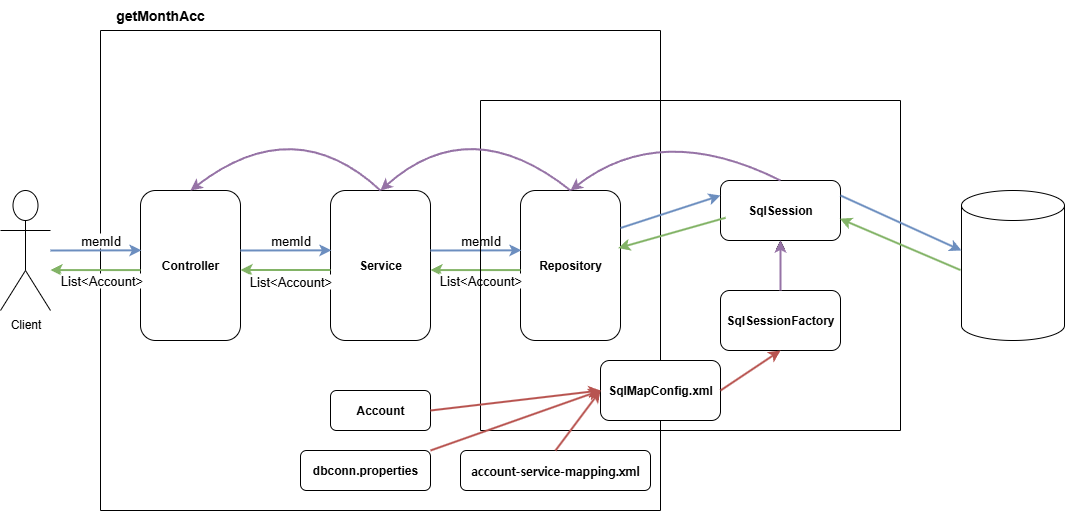

The diagram above was exported from draw.io. Its source (the exported page's mxGraphModel, read from the mxfile embedded in the PNG):
<mxGraphModel dx="1144" dy="735" grid="1" gridSize="10" guides="1" tooltips="1" connect="1" arrows="1" fold="1" page="1" pageScale="1" pageWidth="827" pageHeight="1169" math="0" shadow="0">
  <root>
    <mxCell id="0" />
    <mxCell id="1" parent="0" />
    <mxCell id="Ryu7UUnzi56rGDGhZTWU-1" value="" style="swimlane;startSize=0;" vertex="1" parent="1">
      <mxGeometry x="120" y="120" width="560" height="480" as="geometry" />
    </mxCell>
    <mxCell id="Ryu7UUnzi56rGDGhZTWU-2" value="&lt;font&gt;&lt;b style=&quot;&quot;&gt;Controller&lt;/b&gt;&lt;/font&gt;" style="rounded=1;whiteSpace=wrap;html=1;" vertex="1" parent="Ryu7UUnzi56rGDGhZTWU-1">
      <mxGeometry x="40" y="160" width="100" height="150" as="geometry" />
    </mxCell>
    <mxCell id="Ryu7UUnzi56rGDGhZTWU-5" value="" style="endArrow=classic;html=1;rounded=0;fillColor=#d5e8d4;strokeColor=#82b366;exitX=0;exitY=0.5;exitDx=0;exitDy=0;strokeWidth=2;" edge="1" parent="Ryu7UUnzi56rGDGhZTWU-1">
      <mxGeometry width="50" height="50" relative="1" as="geometry">
        <mxPoint x="40" y="239.57999999999998" as="sourcePoint" />
        <mxPoint x="-50" y="239.57999999999998" as="targetPoint" />
      </mxGeometry>
    </mxCell>
    <mxCell id="Ryu7UUnzi56rGDGhZTWU-36" value="&lt;font style=&quot;font-size: 13px;&quot;&gt;List&amp;lt;Account&amp;gt;&lt;/font&gt;" style="edgeLabel;html=1;align=center;verticalAlign=middle;resizable=0;points=[];" vertex="1" connectable="0" parent="Ryu7UUnzi56rGDGhZTWU-5">
      <mxGeometry x="-0.4254" y="-2" relative="1" as="geometry">
        <mxPoint x="-14" y="12" as="offset" />
      </mxGeometry>
    </mxCell>
    <mxCell id="Ryu7UUnzi56rGDGhZTWU-7" value="&lt;font&gt;&lt;b style=&quot;&quot;&gt;Service&lt;/b&gt;&lt;/font&gt;" style="rounded=1;whiteSpace=wrap;html=1;" vertex="1" parent="Ryu7UUnzi56rGDGhZTWU-1">
      <mxGeometry x="230" y="160" width="100" height="150" as="geometry" />
    </mxCell>
    <mxCell id="Ryu7UUnzi56rGDGhZTWU-9" value="" style="endArrow=classic;html=1;rounded=0;entryX=0.008;entryY=0.399;entryDx=0;entryDy=0;entryPerimeter=0;fillColor=#dae8fc;strokeColor=#6c8ebf;strokeWidth=2;" edge="1" parent="Ryu7UUnzi56rGDGhZTWU-1" target="Ryu7UUnzi56rGDGhZTWU-7">
      <mxGeometry width="50" height="50" relative="1" as="geometry">
        <mxPoint x="140" y="220" as="sourcePoint" />
        <mxPoint x="310" y="370" as="targetPoint" />
      </mxGeometry>
    </mxCell>
    <mxCell id="Ryu7UUnzi56rGDGhZTWU-37" value="&lt;font style=&quot;font-size: 13px;&quot;&gt;memId&lt;/font&gt;" style="edgeLabel;html=1;align=center;verticalAlign=middle;resizable=0;points=[];" vertex="1" connectable="0" parent="Ryu7UUnzi56rGDGhZTWU-9">
      <mxGeometry x="0.1046" y="4" relative="1" as="geometry">
        <mxPoint y="-6" as="offset" />
      </mxGeometry>
    </mxCell>
    <mxCell id="Ryu7UUnzi56rGDGhZTWU-10" value="&lt;font&gt;&lt;b style=&quot;&quot;&gt;Repository&lt;/b&gt;&lt;/font&gt;" style="rounded=1;whiteSpace=wrap;html=1;" vertex="1" parent="Ryu7UUnzi56rGDGhZTWU-1">
      <mxGeometry x="420" y="160" width="100" height="150" as="geometry" />
    </mxCell>
    <mxCell id="Ryu7UUnzi56rGDGhZTWU-11" value="&lt;font style=&quot;font-size: 13px;&quot;&gt;List&amp;lt;Account&amp;gt;&lt;/font&gt;" style="endArrow=classic;html=1;rounded=0;fillColor=#d5e8d4;strokeColor=#82b366;exitX=0;exitY=0.5;exitDx=0;exitDy=0;strokeWidth=2;" edge="1" parent="Ryu7UUnzi56rGDGhZTWU-1">
      <mxGeometry x="-0.1111" y="10" width="50" height="50" relative="1" as="geometry">
        <mxPoint x="420" y="239.57999999999998" as="sourcePoint" />
        <mxPoint x="330" y="239.57999999999998" as="targetPoint" />
        <mxPoint as="offset" />
      </mxGeometry>
    </mxCell>
    <mxCell id="Ryu7UUnzi56rGDGhZTWU-12" value="" style="endArrow=classic;html=1;rounded=0;entryX=0.008;entryY=0.399;entryDx=0;entryDy=0;entryPerimeter=0;fillColor=#dae8fc;strokeColor=#6c8ebf;strokeWidth=2;" edge="1" parent="Ryu7UUnzi56rGDGhZTWU-1" target="Ryu7UUnzi56rGDGhZTWU-10">
      <mxGeometry width="50" height="50" relative="1" as="geometry">
        <mxPoint x="330" y="220" as="sourcePoint" />
        <mxPoint x="500" y="370" as="targetPoint" />
      </mxGeometry>
    </mxCell>
    <mxCell id="Ryu7UUnzi56rGDGhZTWU-43" value="&lt;font style=&quot;font-size: 13px;&quot;&gt;memId&lt;/font&gt;" style="edgeLabel;html=1;align=center;verticalAlign=middle;resizable=0;points=[];" vertex="1" connectable="0" parent="Ryu7UUnzi56rGDGhZTWU-12">
      <mxGeometry x="0.416" y="2" relative="1" as="geometry">
        <mxPoint x="-14" y="-8" as="offset" />
      </mxGeometry>
    </mxCell>
    <mxCell id="Ryu7UUnzi56rGDGhZTWU-17" value="" style="swimlane;startSize=0;" vertex="1" parent="Ryu7UUnzi56rGDGhZTWU-1">
      <mxGeometry x="380" y="70" width="420" height="330" as="geometry" />
    </mxCell>
    <mxCell id="Ryu7UUnzi56rGDGhZTWU-20" value="&lt;b&gt;SqlSession&lt;/b&gt;" style="rounded=1;whiteSpace=wrap;html=1;" vertex="1" parent="Ryu7UUnzi56rGDGhZTWU-17">
      <mxGeometry x="240" y="80" width="120" height="60" as="geometry" />
    </mxCell>
    <mxCell id="Ryu7UUnzi56rGDGhZTWU-41" value="" style="edgeStyle=orthogonalEdgeStyle;rounded=0;orthogonalLoop=1;jettySize=auto;html=1;exitX=0.5;exitY=0;exitDx=0;exitDy=0;" edge="1" parent="Ryu7UUnzi56rGDGhZTWU-17" source="Ryu7UUnzi56rGDGhZTWU-21" target="Ryu7UUnzi56rGDGhZTWU-20">
      <mxGeometry relative="1" as="geometry" />
    </mxCell>
    <mxCell id="Ryu7UUnzi56rGDGhZTWU-42" value="" style="edgeStyle=orthogonalEdgeStyle;rounded=0;orthogonalLoop=1;jettySize=auto;html=1;" edge="1" parent="Ryu7UUnzi56rGDGhZTWU-17" source="Ryu7UUnzi56rGDGhZTWU-21" target="Ryu7UUnzi56rGDGhZTWU-20">
      <mxGeometry relative="1" as="geometry" />
    </mxCell>
    <mxCell id="Ryu7UUnzi56rGDGhZTWU-21" value="&lt;b&gt;SqlSessionFactory&lt;/b&gt;" style="rounded=1;whiteSpace=wrap;html=1;" vertex="1" parent="Ryu7UUnzi56rGDGhZTWU-17">
      <mxGeometry x="240" y="190" width="120" height="60" as="geometry" />
    </mxCell>
    <mxCell id="Ryu7UUnzi56rGDGhZTWU-22" value="SqlMapConfig.xml" style="rounded=1;whiteSpace=wrap;html=1;fontStyle=1" vertex="1" parent="Ryu7UUnzi56rGDGhZTWU-17">
      <mxGeometry x="120" y="260" width="120" height="60" as="geometry" />
    </mxCell>
    <mxCell id="Ryu7UUnzi56rGDGhZTWU-27" value="" style="endArrow=classic;html=1;rounded=0;fillColor=#e1d5e7;strokeColor=#9673a6;strokeWidth=2;entryX=0.5;entryY=1;entryDx=0;entryDy=0;exitX=0.5;exitY=0;exitDx=0;exitDy=0;" edge="1" parent="Ryu7UUnzi56rGDGhZTWU-17" source="Ryu7UUnzi56rGDGhZTWU-21" target="Ryu7UUnzi56rGDGhZTWU-20">
      <mxGeometry width="50" height="50" relative="1" as="geometry">
        <mxPoint x="300" y="200" as="sourcePoint" />
        <mxPoint x="380" y="270" as="targetPoint" />
      </mxGeometry>
    </mxCell>
    <mxCell id="Ryu7UUnzi56rGDGhZTWU-28" value="" style="endArrow=classic;html=1;rounded=0;fillColor=#f8cecc;strokeColor=#b85450;strokeWidth=2;entryX=0.5;entryY=1;entryDx=0;entryDy=0;exitX=1;exitY=0.5;exitDx=0;exitDy=0;" edge="1" parent="Ryu7UUnzi56rGDGhZTWU-17" source="Ryu7UUnzi56rGDGhZTWU-22" target="Ryu7UUnzi56rGDGhZTWU-21">
      <mxGeometry width="50" height="50" relative="1" as="geometry">
        <mxPoint x="370" y="350" as="sourcePoint" />
        <mxPoint x="370" y="290" as="targetPoint" />
      </mxGeometry>
    </mxCell>
    <mxCell id="Ryu7UUnzi56rGDGhZTWU-24" value="" style="endArrow=classic;html=1;rounded=0;entryX=0.5;entryY=0;entryDx=0;entryDy=0;exitX=0.5;exitY=0;exitDx=0;exitDy=0;curved=1;strokeWidth=2;fillColor=#e1d5e7;strokeColor=#9673a6;" edge="1" parent="Ryu7UUnzi56rGDGhZTWU-1" source="Ryu7UUnzi56rGDGhZTWU-10" target="Ryu7UUnzi56rGDGhZTWU-7">
      <mxGeometry width="50" height="50" relative="1" as="geometry">
        <mxPoint x="390" y="260" as="sourcePoint" />
        <mxPoint x="440" y="210" as="targetPoint" />
        <Array as="points">
          <mxPoint x="370" y="80" />
        </Array>
      </mxGeometry>
    </mxCell>
    <mxCell id="Ryu7UUnzi56rGDGhZTWU-25" value="" style="endArrow=classic;html=1;rounded=0;entryX=0.5;entryY=0;entryDx=0;entryDy=0;exitX=0.5;exitY=0;exitDx=0;exitDy=0;curved=1;strokeWidth=2;fillColor=#e1d5e7;strokeColor=#9673a6;" edge="1" parent="Ryu7UUnzi56rGDGhZTWU-1" source="Ryu7UUnzi56rGDGhZTWU-7" target="Ryu7UUnzi56rGDGhZTWU-2">
      <mxGeometry width="50" height="50" relative="1" as="geometry">
        <mxPoint x="294" y="100" as="sourcePoint" />
        <mxPoint x="104" y="100" as="targetPoint" />
        <Array as="points">
          <mxPoint x="194" y="80" />
        </Array>
      </mxGeometry>
    </mxCell>
    <mxCell id="Ryu7UUnzi56rGDGhZTWU-26" value="" style="endArrow=classic;html=1;rounded=0;entryX=0.5;entryY=0;entryDx=0;entryDy=0;exitX=0.5;exitY=0;exitDx=0;exitDy=0;curved=1;strokeWidth=2;fillColor=#e1d5e7;strokeColor=#9673a6;" edge="1" parent="Ryu7UUnzi56rGDGhZTWU-1" source="Ryu7UUnzi56rGDGhZTWU-20" target="Ryu7UUnzi56rGDGhZTWU-10">
      <mxGeometry width="50" height="50" relative="1" as="geometry">
        <mxPoint x="660" y="250" as="sourcePoint" />
        <mxPoint x="470" y="250" as="targetPoint" />
        <Array as="points">
          <mxPoint x="560" y="90" />
        </Array>
      </mxGeometry>
    </mxCell>
    <mxCell id="Ryu7UUnzi56rGDGhZTWU-29" value="&lt;div&gt;&lt;pre style=&quot;font-family: &amp;quot;맑은 고딕&amp;quot;; font-size: 9pt;&quot;&gt;&lt;font style=&quot;color: rgb(0, 0, 0);&quot;&gt;&lt;b&gt;account-service-mapping.xml&lt;/b&gt;&lt;/font&gt;&lt;/pre&gt;&lt;/div&gt;" style="rounded=1;whiteSpace=wrap;html=1;" vertex="1" parent="Ryu7UUnzi56rGDGhZTWU-1">
      <mxGeometry x="360" y="420" width="190" height="40" as="geometry" />
    </mxCell>
    <mxCell id="Ryu7UUnzi56rGDGhZTWU-30" value="&lt;b&gt;dbconn.properties&lt;/b&gt;" style="rounded=1;whiteSpace=wrap;html=1;" vertex="1" parent="Ryu7UUnzi56rGDGhZTWU-1">
      <mxGeometry x="200" y="420" width="130" height="40" as="geometry" />
    </mxCell>
    <mxCell id="Ryu7UUnzi56rGDGhZTWU-31" value="&lt;b&gt;Account&lt;/b&gt;" style="rounded=1;whiteSpace=wrap;html=1;" vertex="1" parent="Ryu7UUnzi56rGDGhZTWU-1">
      <mxGeometry x="230" y="360" width="100" height="40" as="geometry" />
    </mxCell>
    <mxCell id="Ryu7UUnzi56rGDGhZTWU-32" value="" style="endArrow=classic;html=1;rounded=0;fillColor=#f8cecc;strokeColor=#b85450;strokeWidth=2;entryX=0;entryY=0.5;entryDx=0;entryDy=0;exitX=0.5;exitY=0;exitDx=0;exitDy=0;" edge="1" parent="Ryu7UUnzi56rGDGhZTWU-1" source="Ryu7UUnzi56rGDGhZTWU-29" target="Ryu7UUnzi56rGDGhZTWU-22">
      <mxGeometry width="50" height="50" relative="1" as="geometry">
        <mxPoint x="560" y="440" as="sourcePoint" />
        <mxPoint x="620" y="400" as="targetPoint" />
      </mxGeometry>
    </mxCell>
    <mxCell id="Ryu7UUnzi56rGDGhZTWU-33" value="" style="endArrow=classic;html=1;rounded=0;fillColor=#f8cecc;strokeColor=#b85450;strokeWidth=2;entryX=0;entryY=0.5;entryDx=0;entryDy=0;exitX=1;exitY=0;exitDx=0;exitDy=0;" edge="1" parent="Ryu7UUnzi56rGDGhZTWU-1" source="Ryu7UUnzi56rGDGhZTWU-30" target="Ryu7UUnzi56rGDGhZTWU-22">
      <mxGeometry width="50" height="50" relative="1" as="geometry">
        <mxPoint x="490" y="580" as="sourcePoint" />
        <mxPoint x="580" y="520" as="targetPoint" />
      </mxGeometry>
    </mxCell>
    <mxCell id="Ryu7UUnzi56rGDGhZTWU-34" value="" style="endArrow=classic;html=1;rounded=0;fillColor=#f8cecc;strokeColor=#b85450;strokeWidth=2;entryX=0;entryY=0.5;entryDx=0;entryDy=0;exitX=1;exitY=0.5;exitDx=0;exitDy=0;" edge="1" parent="Ryu7UUnzi56rGDGhZTWU-1" source="Ryu7UUnzi56rGDGhZTWU-31" target="Ryu7UUnzi56rGDGhZTWU-22">
      <mxGeometry width="50" height="50" relative="1" as="geometry">
        <mxPoint x="410" y="510" as="sourcePoint" />
        <mxPoint x="580" y="450" as="targetPoint" />
      </mxGeometry>
    </mxCell>
    <mxCell id="Ryu7UUnzi56rGDGhZTWU-40" value="&lt;font style=&quot;font-size: 13px;&quot;&gt;List&amp;lt;Account&amp;gt;&lt;/font&gt;" style="endArrow=classic;html=1;rounded=0;fillColor=#d5e8d4;strokeColor=#82b366;exitX=0;exitY=0.5;exitDx=0;exitDy=0;strokeWidth=2;" edge="1" parent="Ryu7UUnzi56rGDGhZTWU-1">
      <mxGeometry x="-0.1111" y="11" width="50" height="50" relative="1" as="geometry">
        <mxPoint x="230" y="239.5" as="sourcePoint" />
        <mxPoint x="140" y="239.5" as="targetPoint" />
        <mxPoint as="offset" />
      </mxGeometry>
    </mxCell>
    <mxCell id="Ryu7UUnzi56rGDGhZTWU-44" value="" style="endArrow=classic;html=1;rounded=0;entryX=0;entryY=0.25;entryDx=0;entryDy=0;fillColor=#dae8fc;strokeColor=#6c8ebf;strokeWidth=2;exitX=1;exitY=0.25;exitDx=0;exitDy=0;" edge="1" parent="Ryu7UUnzi56rGDGhZTWU-1" source="Ryu7UUnzi56rGDGhZTWU-10" target="Ryu7UUnzi56rGDGhZTWU-20">
      <mxGeometry width="50" height="50" relative="1" as="geometry">
        <mxPoint x="760" y="410" as="sourcePoint" />
        <mxPoint x="881" y="465" as="targetPoint" />
      </mxGeometry>
    </mxCell>
    <mxCell id="Ryu7UUnzi56rGDGhZTWU-45" value="" style="endArrow=classic;html=1;rounded=0;fillColor=#d5e8d4;strokeColor=#82b366;exitX=0.043;exitY=0.621;exitDx=0;exitDy=0;strokeWidth=2;entryX=0.977;entryY=0.384;entryDx=0;entryDy=0;entryPerimeter=0;exitPerimeter=0;" edge="1" parent="Ryu7UUnzi56rGDGhZTWU-1" source="Ryu7UUnzi56rGDGhZTWU-20" target="Ryu7UUnzi56rGDGhZTWU-10">
      <mxGeometry width="50" height="50" relative="1" as="geometry">
        <mxPoint x="961" y="341.5799999999999" as="sourcePoint" />
        <mxPoint x="840" y="290" as="targetPoint" />
      </mxGeometry>
    </mxCell>
    <mxCell id="Ryu7UUnzi56rGDGhZTWU-3" value="Client" style="shape=umlActor;verticalLabelPosition=bottom;verticalAlign=top;html=1;outlineConnect=0;" vertex="1" parent="1">
      <mxGeometry x="20" y="280" width="50" height="120" as="geometry" />
    </mxCell>
    <mxCell id="Ryu7UUnzi56rGDGhZTWU-4" value="" style="endArrow=classic;html=1;rounded=0;entryX=0.008;entryY=0.399;entryDx=0;entryDy=0;entryPerimeter=0;fillColor=#dae8fc;strokeColor=#6c8ebf;strokeWidth=2;" edge="1" parent="1" target="Ryu7UUnzi56rGDGhZTWU-2">
      <mxGeometry width="50" height="50" relative="1" as="geometry">
        <mxPoint x="70" y="340" as="sourcePoint" />
        <mxPoint x="240" y="490" as="targetPoint" />
      </mxGeometry>
    </mxCell>
    <mxCell id="Ryu7UUnzi56rGDGhZTWU-35" value="&lt;font style=&quot;font-size: 13px;&quot;&gt;memId&lt;/font&gt;" style="edgeLabel;html=1;align=center;verticalAlign=middle;resizable=0;points=[];" vertex="1" connectable="0" parent="Ryu7UUnzi56rGDGhZTWU-4">
      <mxGeometry x="-0.3579" y="5" relative="1" as="geometry">
        <mxPoint x="21" y="-5" as="offset" />
      </mxGeometry>
    </mxCell>
    <mxCell id="Ryu7UUnzi56rGDGhZTWU-13" value="" style="shape=cylinder3;whiteSpace=wrap;html=1;boundedLbl=1;backgroundOutline=1;size=15;" vertex="1" parent="1">
      <mxGeometry x="981" y="280" width="103" height="150" as="geometry" />
    </mxCell>
    <mxCell id="Ryu7UUnzi56rGDGhZTWU-18" value="" style="endArrow=classic;html=1;rounded=0;fillColor=#d5e8d4;strokeColor=#82b366;exitX=0;exitY=0.5;exitDx=0;exitDy=0;strokeWidth=2;entryX=0.995;entryY=0.636;entryDx=0;entryDy=0;entryPerimeter=0;" edge="1" parent="1" target="Ryu7UUnzi56rGDGhZTWU-20">
      <mxGeometry width="50" height="50" relative="1" as="geometry">
        <mxPoint x="980" y="359.5799999999999" as="sourcePoint" />
        <mxPoint x="890" y="359.5799999999999" as="targetPoint" />
      </mxGeometry>
    </mxCell>
    <mxCell id="Ryu7UUnzi56rGDGhZTWU-19" value="" style="endArrow=classic;html=1;rounded=0;entryX=0.008;entryY=0.399;entryDx=0;entryDy=0;entryPerimeter=0;fillColor=#dae8fc;strokeColor=#6c8ebf;strokeWidth=2;exitX=1;exitY=0.25;exitDx=0;exitDy=0;" edge="1" parent="1" source="Ryu7UUnzi56rGDGhZTWU-20">
      <mxGeometry width="50" height="50" relative="1" as="geometry">
        <mxPoint x="860" y="280" as="sourcePoint" />
        <mxPoint x="981" y="340" as="targetPoint" />
      </mxGeometry>
    </mxCell>
    <mxCell id="Ryu7UUnzi56rGDGhZTWU-39" value="&lt;b&gt;&lt;font style=&quot;font-size: 14px;&quot;&gt;getMonthAcc&lt;/font&gt;&lt;/b&gt;" style="text;html=1;align=center;verticalAlign=middle;whiteSpace=wrap;rounded=0;" vertex="1" parent="1">
      <mxGeometry x="120" y="90" width="120" height="30" as="geometry" />
    </mxCell>
  </root>
</mxGraphModel>